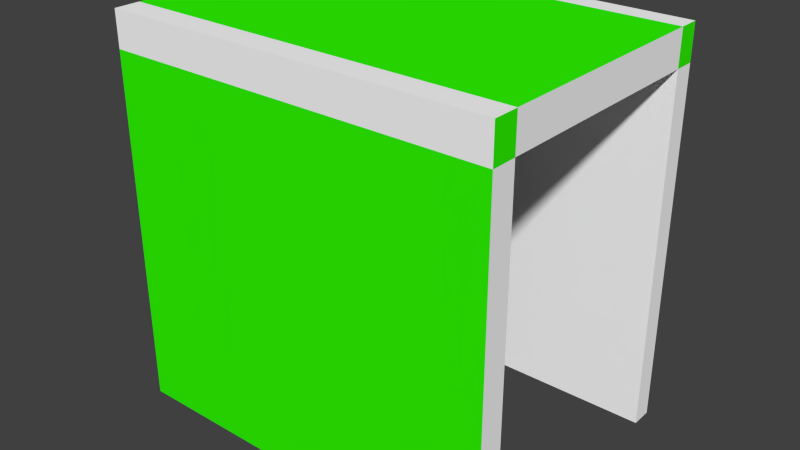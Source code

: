 # Source: tiolet.blend  (saved by Blender 2.66.0; exported with 4.5.12 LTS)
import bpy
from mathutils import Matrix  # noqa: F401  (used for matrix-valued properties, if any)

bpy.ops.wm.read_factory_settings(use_empty=True)
scene = bpy.context.scene
scene.name = 'Scene'

# ---- collections
col_collection_1 = bpy.data.collections.new('Collection 1'); scene.collection.children.link(col_collection_1)

# ---- materials (node trees are filled in below, after node groups)
mat_material = bpy.data.materials.new('Material')
mat_material.alpha_threshold = 0.0
mat_material.use_transparent_shadow = False
mat_material.diffuse_color = (1.0, 1.0, 1.0, 1.0)
mat_material.roughness = 0.5
mat_material.line_color = (0.0, 0.0, 0.0, 1.0)
mat_material_001 = bpy.data.materials.new('Material.001')
mat_material_001.alpha_threshold = 0.0
mat_material_001.use_transparent_shadow = False
mat_material_001.diffuse_color = (0.0, 0.0, 0.0, 1.0)
mat_material_001.specular_color = (0.0, 0.0, 0.0)
mat_material_001.roughness = 0.5
mat_material_001.line_color = (0.0, 0.0, 0.0, 1.0)
mat_material_002 = bpy.data.materials.new('Material.002')
mat_material_002.alpha_threshold = 0.0
mat_material_002.use_transparent_shadow = False
mat_material_002.diffuse_color = (0.02952, 0.9849, 0.0, 1.0)
mat_material_002.roughness = 0.5
mat_material_002.line_color = (0.0, 0.0, 0.0, 1.0)

# ---- material node trees

# ---- world
world_world = bpy.data.worlds.new('World'); scene.world = world_world
world_world.color = (0.05088, 0.05088, 0.05088)
world_world.use_sun_shadow = False
world_world.sun_shadow_jitter_overblur = 0.0
world_world.cycles.sampling_method = 'MANUAL'
world_world.cycles.sample_map_resolution = 256

# ---- meshes
me_cube = bpy.data.meshes.new('Cube')
me_cube.from_pydata([(1.0, 0.717, -0.03125), (1.0, -0.7116, -0.03125), (-1.0, -0.7116, -0.03125), (-1.0, 0.717, -0.03125), (1.0, 0.717, 1.969), (1.0, -0.7116, 1.969), (-1.0, -0.7116, 1.969), (-1.0, 0.717, 1.969), (1.0, 0.6076, -0.03125), (-1.0, 0.6076, -0.03125), (1.0, 0.6076, 1.969), (-1.0, 0.6076, 1.969), (1.0, 0.6076, 1.786), (-1.0, 0.6076, 1.786), (-1.0, -0.5804, 1.786), (1.0, -0.5804, 1.786), (-1.0, -0.5804, 1.969), (-1.0, -0.5804, -0.03125), (1.0, -0.5804, 1.969), (1.0, -0.5804, -0.03125), (1.0, 0.717, 1.786), (1.0, -0.7116, 1.786), (-1.0, -0.7116, 1.786), (-1.0, 0.717, 1.786), (0.0916, -0.5804, -0.03125), (0.0916, -0.5804, 1.786), (0.0916, 0.6076, 1.786), (0.0916, 0.6076, -0.03125), (-0.2261, -0.5804, -0.03125), (-0.2261, -0.5804, 1.786), (-0.2261, 0.6076, 1.786), (-0.2261, 0.6076, -0.03125)], [], [(19, 1, 2, 17), (18, 16, 6, 5), (15, 18, 5, 21), (21, 5, 6, 22), (13, 11, 7, 23), (20, 0, 3, 23), (0, 8, 9, 3), (4, 7, 11, 10), (20, 4, 10, 12), (14, 16, 11, 13), (12, 10, 18, 15), (14, 13, 30, 29), (9, 13, 23, 3), (22, 6, 16, 14), (0, 20, 12, 8), (1, 21, 22, 2), (10, 11, 16, 18), (2, 22, 14, 17), (19, 15, 21, 1), (12, 15, 25, 26), (4, 20, 23, 7), (13, 9, 31, 30), (27, 26, 25, 24), (8, 12, 26, 27), (28, 31, 27, 24), (15, 19, 24, 25), (28, 29, 30, 31), (17, 14, 29, 28)])
me_cube.polygons.foreach_set('material_index', [0, 0, 2, 0, 2, 2, 0, 0, 2, 0, 0, 0, 0, 2, 0, 2, 2, 0, 0, 0, 0, 0, 1, 0, 0, 0, 1, 0])
me_cube.materials.append(mat_material)
me_cube.materials.append(mat_material_001)
me_cube.materials.append(mat_material_002)
me_cube.use_remesh_preserve_volume = False
me_cube.use_remesh_preserve_attributes = False
me_cube.use_mirror_vertex_groups = False
me_cube.update()

# ---- objects
ob_cube = bpy.data.objects.new('Cube', me_cube)

# ---- transforms, parenting, visibility, modifiers, constraints
ob_cube.location = (0.0, 0.0, 0.0)
ob_cube.scale = (2.329, 2.329, 2.329)
ob_cube.lock_rotations_4d = False
ob_cube.empty_display_type = 'ARROWS'
ob_cube.lineart.crease_threshold = 0.0

# ---- collection membership
col_collection_1.objects.link(ob_cube)

# ---- scene / render settings (as saved in the file)
scene.frame_start = 1; scene.frame_end = 250; scene.frame_set(1)
scene.render.engine = 'BLENDER_EEVEE_NEXT'
scene.render.image_settings.color_mode = 'RGB'
scene.render.image_settings.compression = 90
scene.render.resolution_percentage = 50
scene.render.dither_intensity = 0.0
scene.render.bake_margin = 2
scene.cycles.use_denoising = False
scene.cycles.samples = 10
scene.cycles.sampling_pattern = 'TABULATED_SOBOL'
scene.cycles.light_sampling_threshold = 0.0
scene.cycles.use_adaptive_sampling = False
scene.cycles.use_light_tree = False
scene.cycles.blur_glossy = 0.0
scene.cycles.volume_bounces = 1
scene.cycles.pixel_filter_type = 'GAUSSIAN'
scene.cycles.sample_clamp_indirect = 0.0
scene.view_settings.view_transform = 'Standard'
bpy.context.view_layer.update()

# ---- added for rendering (the .blend has no active camera and no usable light): camera, sun
cam_auto = bpy.data.cameras.new('AutoCamera')
cam_auto.lens = 50.0
cam_auto.sensor_width = 36.0
cam_auto.clip_end = 1000.0
ob_auto_camera = bpy.data.objects.new('AutoCamera', cam_auto)
scene.collection.objects.link(ob_auto_camera)
ob_auto_camera.location = (6.82881, -8.18824, 7.71949)
ob_auto_camera.rotation_euler = (1.09748, -7.21219e-08, 0.694738)
scene.camera = ob_auto_camera
light_auto_sun = bpy.data.lights.new('AutoSun', 'SUN')
light_auto_sun.energy = 3.0
light_auto_sun.angle = 0.0523599
ob_auto_sun = bpy.data.objects.new('AutoSun', light_auto_sun)
scene.collection.objects.link(ob_auto_sun)
ob_auto_sun.rotation_euler = (0.872665, 0.174533, 0.523599)
bpy.context.view_layer.update()
